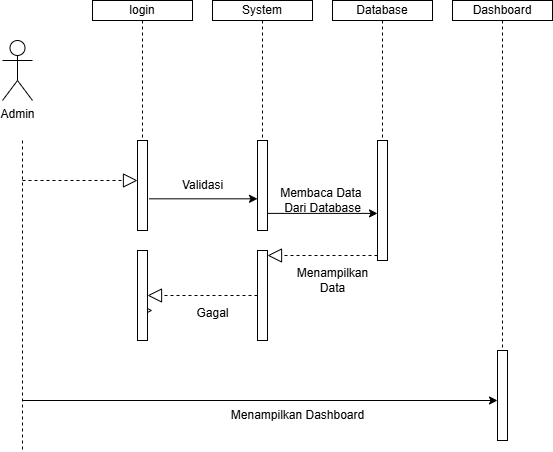

The diagram above was exported from draw.io. Its source (the exported page's mxGraphModel, read from the mxfile embedded in the PNG):
<mxGraphModel dx="986" dy="503" grid="1" gridSize="10" guides="1" tooltips="1" connect="1" arrows="1" fold="1" page="1" pageScale="1" pageWidth="850" pageHeight="1100" math="0" shadow="0">
  <root>
    <mxCell id="0" />
    <mxCell id="1" parent="0" />
    <mxCell id="NDSvFAJnYMOXYxPxgbaR-3" value="Admin" style="shape=umlActor;verticalLabelPosition=bottom;verticalAlign=top;html=1;" vertex="1" parent="1">
      <mxGeometry x="60" y="140" width="30" height="60" as="geometry" />
    </mxCell>
    <mxCell id="NDSvFAJnYMOXYxPxgbaR-13" value="login" style="rounded=0;whiteSpace=wrap;html=1;" vertex="1" parent="1">
      <mxGeometry x="150" y="100" width="100" height="20" as="geometry" />
    </mxCell>
    <mxCell id="NDSvFAJnYMOXYxPxgbaR-15" value="System" style="rounded=0;whiteSpace=wrap;html=1;" vertex="1" parent="1">
      <mxGeometry x="270" y="100" width="100" height="20" as="geometry" />
    </mxCell>
    <mxCell id="NDSvFAJnYMOXYxPxgbaR-16" value="Database" style="rounded=0;whiteSpace=wrap;html=1;" vertex="1" parent="1">
      <mxGeometry x="390" y="100" width="100" height="20" as="geometry" />
    </mxCell>
    <mxCell id="NDSvFAJnYMOXYxPxgbaR-17" value="Dashboard" style="rounded=0;whiteSpace=wrap;html=1;" vertex="1" parent="1">
      <mxGeometry x="510" y="100" width="100" height="20" as="geometry" />
    </mxCell>
    <mxCell id="NDSvFAJnYMOXYxPxgbaR-20" value="" style="endArrow=none;dashed=1;html=1;rounded=0;exitX=0.5;exitY=1;exitDx=0;exitDy=0;" edge="1" parent="1" source="NDSvFAJnYMOXYxPxgbaR-13">
      <mxGeometry width="50" height="50" relative="1" as="geometry">
        <mxPoint x="420" y="270" as="sourcePoint" />
        <mxPoint x="200" y="240" as="targetPoint" />
      </mxGeometry>
    </mxCell>
    <mxCell id="NDSvFAJnYMOXYxPxgbaR-22" value="" style="html=1;points=[[0,0,0,0,5],[0,1,0,0,-5],[1,0,0,0,5],[1,1,0,0,-5]];perimeter=orthogonalPerimeter;outlineConnect=0;targetShapes=umlLifeline;portConstraint=eastwest;newEdgeStyle={&quot;curved&quot;:0,&quot;rounded&quot;:0};" vertex="1" parent="1">
      <mxGeometry x="195" y="240" width="10" height="90" as="geometry" />
    </mxCell>
    <mxCell id="NDSvFAJnYMOXYxPxgbaR-23" value="" style="endArrow=none;dashed=1;html=1;rounded=0;" edge="1" parent="1">
      <mxGeometry width="50" height="50" relative="1" as="geometry">
        <mxPoint x="80" y="240" as="sourcePoint" />
        <mxPoint x="80" y="550" as="targetPoint" />
      </mxGeometry>
    </mxCell>
    <mxCell id="NDSvFAJnYMOXYxPxgbaR-24" value="" style="endArrow=block;dashed=1;endFill=0;endSize=12;html=1;rounded=0;" edge="1" parent="1" target="NDSvFAJnYMOXYxPxgbaR-22">
      <mxGeometry width="160" relative="1" as="geometry">
        <mxPoint x="80" y="280" as="sourcePoint" />
        <mxPoint x="190" y="280" as="targetPoint" />
      </mxGeometry>
    </mxCell>
    <mxCell id="NDSvFAJnYMOXYxPxgbaR-27" value="" style="endArrow=classic;html=1;rounded=0;exitX=1.167;exitY=0.648;exitDx=0;exitDy=0;exitPerimeter=0;" edge="1" parent="1" source="NDSvFAJnYMOXYxPxgbaR-22" target="NDSvFAJnYMOXYxPxgbaR-28">
      <mxGeometry width="50" height="50" relative="1" as="geometry">
        <mxPoint x="210" y="280" as="sourcePoint" />
        <mxPoint x="470" y="220" as="targetPoint" />
      </mxGeometry>
    </mxCell>
    <mxCell id="NDSvFAJnYMOXYxPxgbaR-28" value="" style="html=1;points=[[0,0,0,0,5],[0,1,0,0,-5],[1,0,0,0,5],[1,1,0,0,-5]];perimeter=orthogonalPerimeter;outlineConnect=0;targetShapes=umlLifeline;portConstraint=eastwest;newEdgeStyle={&quot;curved&quot;:0,&quot;rounded&quot;:0};" vertex="1" parent="1">
      <mxGeometry x="315" y="240" width="10" height="90" as="geometry" />
    </mxCell>
    <mxCell id="NDSvFAJnYMOXYxPxgbaR-29" value="" style="html=1;points=[[0,0,0,0,5],[0,1,0,0,-5],[1,0,0,0,5],[1,1,0,0,-5]];perimeter=orthogonalPerimeter;outlineConnect=0;targetShapes=umlLifeline;portConstraint=eastwest;newEdgeStyle={&quot;curved&quot;:0,&quot;rounded&quot;:0};" vertex="1" parent="1">
      <mxGeometry x="435" y="240" width="10" height="120" as="geometry" />
    </mxCell>
    <mxCell id="NDSvFAJnYMOXYxPxgbaR-30" value="" style="endArrow=classic;html=1;rounded=0;exitX=1.033;exitY=0.81;exitDx=0;exitDy=0;exitPerimeter=0;" edge="1" parent="1" source="NDSvFAJnYMOXYxPxgbaR-28" target="NDSvFAJnYMOXYxPxgbaR-29">
      <mxGeometry width="50" height="50" relative="1" as="geometry">
        <mxPoint x="420" y="270" as="sourcePoint" />
        <mxPoint x="470" y="220" as="targetPoint" />
      </mxGeometry>
    </mxCell>
    <mxCell id="NDSvFAJnYMOXYxPxgbaR-31" value="Membaca&amp;nbsp;&lt;span style=&quot;background-color: initial;&quot;&gt;Data&amp;nbsp;&lt;/span&gt;&lt;div&gt;Dari&amp;nbsp;&lt;span style=&quot;background-color: initial;&quot;&gt;Database&lt;/span&gt;&lt;/div&gt;" style="text;html=1;align=center;verticalAlign=middle;resizable=0;points=[];autosize=1;strokeColor=none;fillColor=none;" vertex="1" parent="1">
      <mxGeometry x="325" y="280" width="110" height="40" as="geometry" />
    </mxCell>
    <mxCell id="NDSvFAJnYMOXYxPxgbaR-33" value="" style="endArrow=block;dashed=1;endFill=0;endSize=12;html=1;rounded=0;exitX=0;exitY=1;exitDx=0;exitDy=-5;exitPerimeter=0;entryX=1;entryY=0;entryDx=0;entryDy=5;entryPerimeter=0;" edge="1" parent="1" source="NDSvFAJnYMOXYxPxgbaR-29" target="NDSvFAJnYMOXYxPxgbaR-34">
      <mxGeometry width="160" relative="1" as="geometry">
        <mxPoint x="90" y="290" as="sourcePoint" />
        <mxPoint x="330" y="335" as="targetPoint" />
      </mxGeometry>
    </mxCell>
    <mxCell id="NDSvFAJnYMOXYxPxgbaR-34" value="" style="html=1;points=[[0,0,0,0,5],[0,1,0,0,-5],[1,0,0,0,5],[1,1,0,0,-5]];perimeter=orthogonalPerimeter;outlineConnect=0;targetShapes=umlLifeline;portConstraint=eastwest;newEdgeStyle={&quot;curved&quot;:0,&quot;rounded&quot;:0};" vertex="1" parent="1">
      <mxGeometry x="315" y="350" width="10" height="90" as="geometry" />
    </mxCell>
    <mxCell id="NDSvFAJnYMOXYxPxgbaR-36" value="" style="endArrow=block;dashed=1;endFill=0;endSize=12;html=1;rounded=0;" edge="1" parent="1" source="NDSvFAJnYMOXYxPxgbaR-37">
      <mxGeometry width="160" relative="1" as="geometry">
        <mxPoint x="210" y="395" as="sourcePoint" />
        <mxPoint x="210" y="410" as="targetPoint" />
      </mxGeometry>
    </mxCell>
    <mxCell id="NDSvFAJnYMOXYxPxgbaR-38" value="" style="endArrow=block;dashed=1;endFill=0;endSize=12;html=1;rounded=0;" edge="1" parent="1" source="NDSvFAJnYMOXYxPxgbaR-34" target="NDSvFAJnYMOXYxPxgbaR-37">
      <mxGeometry width="160" relative="1" as="geometry">
        <mxPoint x="310" y="410" as="sourcePoint" />
        <mxPoint x="210" y="410" as="targetPoint" />
      </mxGeometry>
    </mxCell>
    <mxCell id="NDSvFAJnYMOXYxPxgbaR-37" value="" style="html=1;points=[[0,0,0,0,5],[0,1,0,0,-5],[1,0,0,0,5],[1,1,0,0,-5]];perimeter=orthogonalPerimeter;outlineConnect=0;targetShapes=umlLifeline;portConstraint=eastwest;newEdgeStyle={&quot;curved&quot;:0,&quot;rounded&quot;:0};" vertex="1" parent="1">
      <mxGeometry x="195" y="350" width="10" height="90" as="geometry" />
    </mxCell>
    <mxCell id="NDSvFAJnYMOXYxPxgbaR-39" value="" style="endArrow=classic;html=1;rounded=0;" edge="1" parent="1">
      <mxGeometry width="50" height="50" relative="1" as="geometry">
        <mxPoint x="80" y="500" as="sourcePoint" />
        <mxPoint x="555" y="500" as="targetPoint" />
      </mxGeometry>
    </mxCell>
    <mxCell id="NDSvFAJnYMOXYxPxgbaR-40" value="" style="html=1;points=[[0,0,0,0,5],[0,1,0,0,-5],[1,0,0,0,5],[1,1,0,0,-5]];perimeter=orthogonalPerimeter;outlineConnect=0;targetShapes=umlLifeline;portConstraint=eastwest;newEdgeStyle={&quot;curved&quot;:0,&quot;rounded&quot;:0};" vertex="1" parent="1">
      <mxGeometry x="555" y="450" width="10" height="90" as="geometry" />
    </mxCell>
    <mxCell id="NDSvFAJnYMOXYxPxgbaR-41" value="Menampilkan Dashboard" style="text;html=1;align=center;verticalAlign=middle;resizable=0;points=[];autosize=1;strokeColor=none;fillColor=none;" vertex="1" parent="1">
      <mxGeometry x="275" y="500" width="160" height="30" as="geometry" />
    </mxCell>
    <mxCell id="NDSvFAJnYMOXYxPxgbaR-42" value="" style="endArrow=none;dashed=1;html=1;rounded=0;exitX=0.5;exitY=1;exitDx=0;exitDy=0;" edge="1" parent="1" source="NDSvFAJnYMOXYxPxgbaR-16">
      <mxGeometry width="50" height="50" relative="1" as="geometry">
        <mxPoint x="210" y="130" as="sourcePoint" />
        <mxPoint x="440" y="240" as="targetPoint" />
      </mxGeometry>
    </mxCell>
    <mxCell id="NDSvFAJnYMOXYxPxgbaR-43" value="" style="endArrow=none;dashed=1;html=1;rounded=0;exitX=0.5;exitY=1;exitDx=0;exitDy=0;" edge="1" parent="1" source="NDSvFAJnYMOXYxPxgbaR-17" target="NDSvFAJnYMOXYxPxgbaR-40">
      <mxGeometry width="50" height="50" relative="1" as="geometry">
        <mxPoint x="220" y="140" as="sourcePoint" />
        <mxPoint x="220" y="260" as="targetPoint" />
      </mxGeometry>
    </mxCell>
    <mxCell id="NDSvFAJnYMOXYxPxgbaR-44" value="" style="endArrow=none;dashed=1;html=1;rounded=0;exitX=0.5;exitY=1;exitDx=0;exitDy=0;" edge="1" parent="1" source="NDSvFAJnYMOXYxPxgbaR-15" target="NDSvFAJnYMOXYxPxgbaR-28">
      <mxGeometry width="50" height="50" relative="1" as="geometry">
        <mxPoint x="230" y="150" as="sourcePoint" />
        <mxPoint x="230" y="270" as="targetPoint" />
      </mxGeometry>
    </mxCell>
    <mxCell id="NDSvFAJnYMOXYxPxgbaR-46" value="Validasi" style="text;html=1;align=center;verticalAlign=middle;resizable=0;points=[];autosize=1;strokeColor=none;fillColor=none;" vertex="1" parent="1">
      <mxGeometry x="230" y="270" width="60" height="30" as="geometry" />
    </mxCell>
    <mxCell id="NDSvFAJnYMOXYxPxgbaR-47" value="Menampilkan&lt;div&gt;Data&lt;/div&gt;" style="text;html=1;align=center;verticalAlign=middle;resizable=0;points=[];autosize=1;strokeColor=none;fillColor=none;" vertex="1" parent="1">
      <mxGeometry x="345" y="360" width="90" height="40" as="geometry" />
    </mxCell>
    <mxCell id="NDSvFAJnYMOXYxPxgbaR-48" value="Gagal" style="text;html=1;align=center;verticalAlign=middle;resizable=0;points=[];autosize=1;strokeColor=none;fillColor=none;" vertex="1" parent="1">
      <mxGeometry x="240" y="398" width="60" height="30" as="geometry" />
    </mxCell>
  </root>
</mxGraphModel>